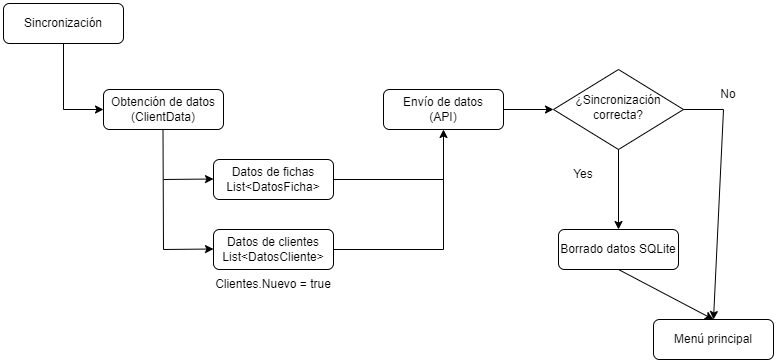

The diagram above was exported from draw.io. Its source (the exported page's mxGraphModel, read from the mxfile embedded in the PNG):
<mxGraphModel dx="1036" dy="606" grid="1" gridSize="10" guides="1" tooltips="1" connect="1" arrows="1" fold="1" page="1" pageScale="1" pageWidth="827" pageHeight="1169" math="0" shadow="0">
  <root>
    <mxCell id="0" />
    <mxCell id="1" parent="0" />
    <mxCell id="0Z-dsk17dAZkFiOY8rXc-1" value="Sincronización" style="rounded=1;whiteSpace=wrap;html=1;fontSize=12;glass=0;strokeWidth=1;shadow=0;" vertex="1" parent="1">
      <mxGeometry x="20" y="94" width="120" height="40" as="geometry" />
    </mxCell>
    <mxCell id="0Z-dsk17dAZkFiOY8rXc-2" value="Obtención de datos&lt;div&gt;(Client&lt;span style=&quot;background-color: initial;&quot;&gt;Data)&lt;/span&gt;&lt;/div&gt;" style="rounded=1;whiteSpace=wrap;html=1;fontSize=12;glass=0;strokeWidth=1;shadow=0;" vertex="1" parent="1">
      <mxGeometry x="120" y="180" width="120" height="40" as="geometry" />
    </mxCell>
    <mxCell id="0Z-dsk17dAZkFiOY8rXc-3" value="" style="endArrow=none;html=1;rounded=0;entryX=0.5;entryY=1;entryDx=0;entryDy=0;" edge="1" parent="1" target="0Z-dsk17dAZkFiOY8rXc-1">
      <mxGeometry width="50" height="50" relative="1" as="geometry">
        <mxPoint x="80" y="200" as="sourcePoint" />
        <mxPoint x="440" y="290" as="targetPoint" />
      </mxGeometry>
    </mxCell>
    <mxCell id="0Z-dsk17dAZkFiOY8rXc-4" value="" style="endArrow=classic;html=1;rounded=0;" edge="1" parent="1" target="0Z-dsk17dAZkFiOY8rXc-2">
      <mxGeometry width="50" height="50" relative="1" as="geometry">
        <mxPoint x="80" y="200" as="sourcePoint" />
        <mxPoint x="440" y="290" as="targetPoint" />
      </mxGeometry>
    </mxCell>
    <mxCell id="0Z-dsk17dAZkFiOY8rXc-5" value="Datos de fichas&lt;div&gt;List&amp;lt;DatosFicha&amp;gt;&lt;/div&gt;" style="rounded=1;whiteSpace=wrap;html=1;fontSize=12;glass=0;strokeWidth=1;shadow=0;" vertex="1" parent="1">
      <mxGeometry x="230" y="250" width="120" height="40" as="geometry" />
    </mxCell>
    <mxCell id="0Z-dsk17dAZkFiOY8rXc-6" value="" style="endArrow=none;html=1;rounded=0;entryX=0.5;entryY=1;entryDx=0;entryDy=0;" edge="1" parent="1">
      <mxGeometry width="50" height="50" relative="1" as="geometry">
        <mxPoint x="180" y="340" as="sourcePoint" />
        <mxPoint x="179.5" y="220" as="targetPoint" />
      </mxGeometry>
    </mxCell>
    <mxCell id="0Z-dsk17dAZkFiOY8rXc-7" value="" style="endArrow=classic;html=1;rounded=0;" edge="1" parent="1">
      <mxGeometry width="50" height="50" relative="1" as="geometry">
        <mxPoint x="180" y="270" as="sourcePoint" />
        <mxPoint x="230" y="269.5" as="targetPoint" />
      </mxGeometry>
    </mxCell>
    <mxCell id="0Z-dsk17dAZkFiOY8rXc-8" value="Datos de clientes&lt;div&gt;List&amp;lt;DatosCliente&amp;gt;&lt;/div&gt;" style="rounded=1;whiteSpace=wrap;html=1;fontSize=12;glass=0;strokeWidth=1;shadow=0;" vertex="1" parent="1">
      <mxGeometry x="230" y="320" width="120" height="40" as="geometry" />
    </mxCell>
    <mxCell id="0Z-dsk17dAZkFiOY8rXc-9" value="" style="endArrow=classic;html=1;rounded=0;" edge="1" parent="1">
      <mxGeometry width="50" height="50" relative="1" as="geometry">
        <mxPoint x="180" y="340" as="sourcePoint" />
        <mxPoint x="230" y="339.5" as="targetPoint" />
      </mxGeometry>
    </mxCell>
    <mxCell id="0Z-dsk17dAZkFiOY8rXc-10" value="Clientes.Nuevo = true" style="text;html=1;align=center;verticalAlign=middle;whiteSpace=wrap;rounded=0;" vertex="1" parent="1">
      <mxGeometry x="230" y="360" width="120" height="30" as="geometry" />
    </mxCell>
    <mxCell id="0Z-dsk17dAZkFiOY8rXc-11" value="Envío de datos&lt;div&gt;(API&lt;span style=&quot;background-color: initial;&quot;&gt;)&lt;/span&gt;&lt;/div&gt;" style="rounded=1;whiteSpace=wrap;html=1;fontSize=12;glass=0;strokeWidth=1;shadow=0;" vertex="1" parent="1">
      <mxGeometry x="400" y="180" width="120" height="40" as="geometry" />
    </mxCell>
    <mxCell id="0Z-dsk17dAZkFiOY8rXc-12" value="" style="endArrow=none;html=1;rounded=0;exitX=1;exitY=0.5;exitDx=0;exitDy=0;" edge="1" parent="1" source="0Z-dsk17dAZkFiOY8rXc-5">
      <mxGeometry width="50" height="50" relative="1" as="geometry">
        <mxPoint x="390" y="340" as="sourcePoint" />
        <mxPoint x="460" y="270" as="targetPoint" />
      </mxGeometry>
    </mxCell>
    <mxCell id="0Z-dsk17dAZkFiOY8rXc-13" value="" style="endArrow=classic;html=1;rounded=0;entryX=0.5;entryY=1;entryDx=0;entryDy=0;" edge="1" parent="1" target="0Z-dsk17dAZkFiOY8rXc-11">
      <mxGeometry width="50" height="50" relative="1" as="geometry">
        <mxPoint x="460" y="340" as="sourcePoint" />
        <mxPoint x="440" y="290" as="targetPoint" />
      </mxGeometry>
    </mxCell>
    <mxCell id="0Z-dsk17dAZkFiOY8rXc-14" value="" style="endArrow=none;html=1;rounded=0;exitX=1;exitY=0.5;exitDx=0;exitDy=0;" edge="1" parent="1" source="0Z-dsk17dAZkFiOY8rXc-8">
      <mxGeometry width="50" height="50" relative="1" as="geometry">
        <mxPoint x="390" y="340" as="sourcePoint" />
        <mxPoint x="460" y="340" as="targetPoint" />
      </mxGeometry>
    </mxCell>
    <mxCell id="0Z-dsk17dAZkFiOY8rXc-15" value="¿Sincronización correcta?" style="rhombus;whiteSpace=wrap;html=1;shadow=0;fontFamily=Helvetica;fontSize=12;align=center;strokeWidth=1;spacing=6;spacingTop=-4;" vertex="1" parent="1">
      <mxGeometry x="570" y="160" width="130" height="80" as="geometry" />
    </mxCell>
    <mxCell id="0Z-dsk17dAZkFiOY8rXc-16" value="" style="endArrow=classic;html=1;rounded=0;entryX=0;entryY=0.5;entryDx=0;entryDy=0;exitX=1;exitY=0.5;exitDx=0;exitDy=0;" edge="1" parent="1" source="0Z-dsk17dAZkFiOY8rXc-11" target="0Z-dsk17dAZkFiOY8rXc-15">
      <mxGeometry width="50" height="50" relative="1" as="geometry">
        <mxPoint x="390" y="340" as="sourcePoint" />
        <mxPoint x="440" y="290" as="targetPoint" />
      </mxGeometry>
    </mxCell>
    <mxCell id="0Z-dsk17dAZkFiOY8rXc-17" value="Yes" style="text;html=1;align=center;verticalAlign=middle;whiteSpace=wrap;rounded=0;" vertex="1" parent="1">
      <mxGeometry x="540" y="250" width="120" height="30" as="geometry" />
    </mxCell>
    <mxCell id="0Z-dsk17dAZkFiOY8rXc-18" value="No" style="text;html=1;align=center;verticalAlign=middle;whiteSpace=wrap;rounded=0;" vertex="1" parent="1">
      <mxGeometry x="710" y="170" width="70" height="30" as="geometry" />
    </mxCell>
    <mxCell id="0Z-dsk17dAZkFiOY8rXc-19" value="Borrado datos SQLite" style="rounded=1;whiteSpace=wrap;html=1;fontSize=12;glass=0;strokeWidth=1;shadow=0;" vertex="1" parent="1">
      <mxGeometry x="575" y="320" width="120" height="40" as="geometry" />
    </mxCell>
    <mxCell id="0Z-dsk17dAZkFiOY8rXc-20" value="" style="endArrow=classic;html=1;rounded=0;exitX=0.5;exitY=1;exitDx=0;exitDy=0;entryX=0.5;entryY=0;entryDx=0;entryDy=0;" edge="1" parent="1" source="0Z-dsk17dAZkFiOY8rXc-15" target="0Z-dsk17dAZkFiOY8rXc-19">
      <mxGeometry width="50" height="50" relative="1" as="geometry">
        <mxPoint x="390" y="340" as="sourcePoint" />
        <mxPoint x="440" y="290" as="targetPoint" />
      </mxGeometry>
    </mxCell>
    <mxCell id="0Z-dsk17dAZkFiOY8rXc-21" value="Menú principal" style="rounded=1;whiteSpace=wrap;html=1;fontSize=12;glass=0;strokeWidth=1;shadow=0;" vertex="1" parent="1">
      <mxGeometry x="670" y="410" width="120" height="40" as="geometry" />
    </mxCell>
    <mxCell id="0Z-dsk17dAZkFiOY8rXc-22" value="" style="endArrow=classic;html=1;rounded=0;entryX=0.5;entryY=0;entryDx=0;entryDy=0;exitX=0.5;exitY=1;exitDx=0;exitDy=0;" edge="1" parent="1" source="0Z-dsk17dAZkFiOY8rXc-19" target="0Z-dsk17dAZkFiOY8rXc-21">
      <mxGeometry width="50" height="50" relative="1" as="geometry">
        <mxPoint x="390" y="340" as="sourcePoint" />
        <mxPoint x="440" y="290" as="targetPoint" />
      </mxGeometry>
    </mxCell>
    <mxCell id="0Z-dsk17dAZkFiOY8rXc-23" value="" style="endArrow=none;html=1;rounded=0;entryX=1;entryY=0.5;entryDx=0;entryDy=0;" edge="1" parent="1" target="0Z-dsk17dAZkFiOY8rXc-15">
      <mxGeometry width="50" height="50" relative="1" as="geometry">
        <mxPoint x="740" y="200" as="sourcePoint" />
        <mxPoint x="440" y="290" as="targetPoint" />
      </mxGeometry>
    </mxCell>
    <mxCell id="0Z-dsk17dAZkFiOY8rXc-24" value="" style="endArrow=classic;html=1;rounded=0;" edge="1" parent="1">
      <mxGeometry width="50" height="50" relative="1" as="geometry">
        <mxPoint x="740" y="200" as="sourcePoint" />
        <mxPoint x="730" y="410" as="targetPoint" />
      </mxGeometry>
    </mxCell>
  </root>
</mxGraphModel>